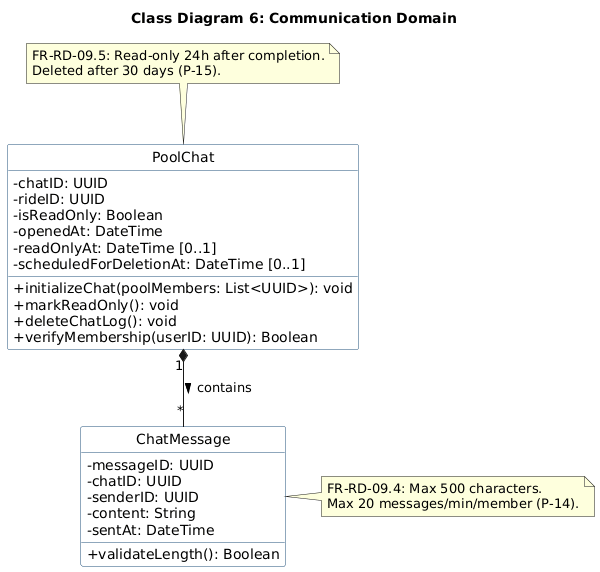

The diagram above was rendered by PlantUML. Its source (embedded in the PNG):
@startuml
hide circle
skinparam classAttributeIconSize 0
skinparam shadowing false
skinparam defaultFontName Arial
skinparam class {
    BackgroundColor #FFFFFF
    BorderColor #1F4E79
}

title Class Diagram 6: Communication Domain

class PoolChat {
    - chatID: UUID
    - rideID: UUID
    - isReadOnly: Boolean
    - openedAt: DateTime
    - readOnlyAt: DateTime [0..1]
    - scheduledForDeletionAt: DateTime [0..1]
    + initializeChat(poolMembers: List<UUID>): void
    + markReadOnly(): void
    + deleteChatLog(): void
    + verifyMembership(userID: UUID): Boolean
}

class ChatMessage {
    - messageID: UUID
    - chatID: UUID
    - senderID: UUID
    - content: String
    - sentAt: DateTime
    + validateLength(): Boolean
}

' Notes for Context
note top of PoolChat : FR-RD-09.5: Read-only 24h after completion.\nDeleted after 30 days (P-15).
note right of ChatMessage : FR-RD-09.4: Max 500 characters.\nMax 20 messages/min/member (P-14).

' Structural Relationships
PoolChat "1" *-- "*" ChatMessage : contains >
@enduml